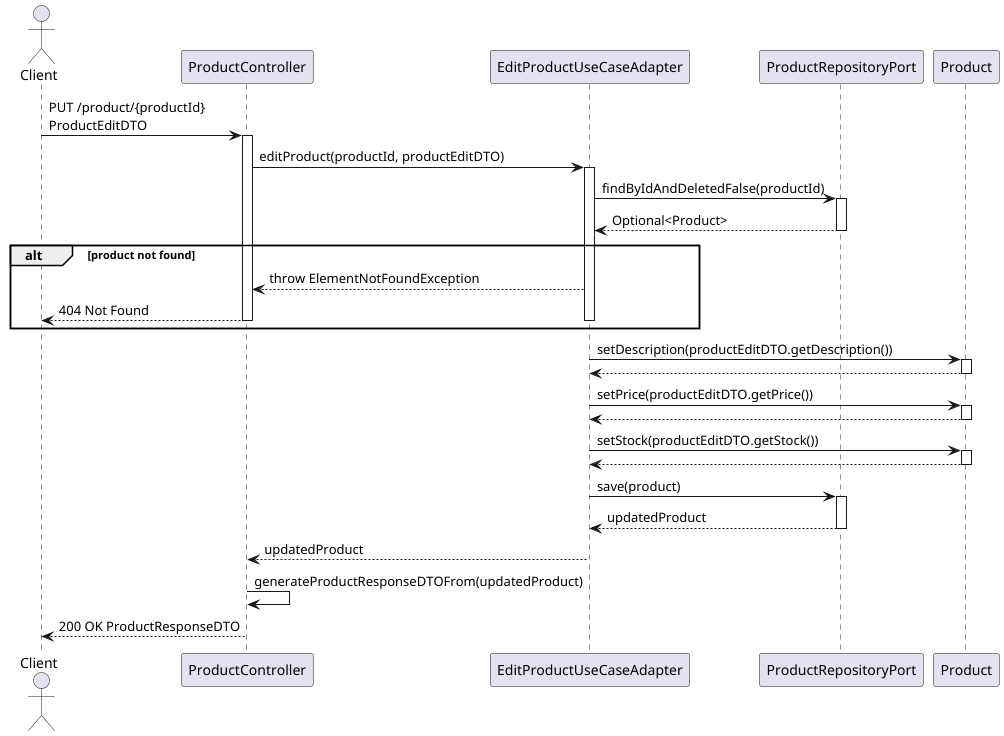

The diagram above was rendered by PlantUML. Its source (embedded in the PNG):
@startuml
actor Client
participant ProductController
participant EditProductUseCaseAdapter
participant ProductRepositoryPort
participant Product

Client -> ProductController: PUT /product/{productId}\nProductEditDTO
activate ProductController

ProductController -> EditProductUseCaseAdapter: editProduct(productId, productEditDTO)
activate EditProductUseCaseAdapter

EditProductUseCaseAdapter -> ProductRepositoryPort: findByIdAndDeletedFalse(productId)
activate ProductRepositoryPort
ProductRepositoryPort --> EditProductUseCaseAdapter: Optional<Product>
deactivate ProductRepositoryPort

alt product not found
    EditProductUseCaseAdapter --> ProductController: throw ElementNotFoundException
    ProductController --> Client: 404 Not Found
    deactivate EditProductUseCaseAdapter
    deactivate ProductController
end

EditProductUseCaseAdapter -> Product: setDescription(productEditDTO.getDescription())
activate Product
Product --> EditProductUseCaseAdapter
deactivate Product

EditProductUseCaseAdapter -> Product: setPrice(productEditDTO.getPrice())
activate Product
Product --> EditProductUseCaseAdapter
deactivate Product

EditProductUseCaseAdapter -> Product: setStock(productEditDTO.getStock())
activate Product
Product --> EditProductUseCaseAdapter
deactivate Product

EditProductUseCaseAdapter -> ProductRepositoryPort: save(product)
activate ProductRepositoryPort
ProductRepositoryPort --> EditProductUseCaseAdapter: updatedProduct
deactivate ProductRepositoryPort

EditProductUseCaseAdapter --> ProductController: updatedProduct
deactivate EditProductUseCaseAdapter

ProductController -> ProductController: generateProductResponseDTOFrom(updatedProduct)
ProductController --> Client: 200 OK ProductResponseDTO
deactivate ProductController

@enduml